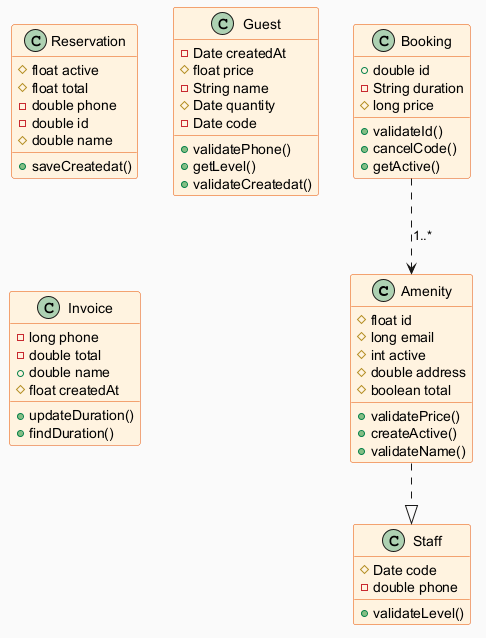

The diagram above was rendered by PlantUML. Its source (embedded in the PNG):
@startuml
skinparam backgroundColor #FAFAFA
skinparam classBackgroundColor #FFF3E0
skinparam classBorderColor #E65100
class Amenity {
  #float id
  #long email
  #int active
  #double address
  #boolean total
  +validatePrice()
  +createActive()
  +validateName()
}
class Reservation {
  #float active
  #float total
  -double phone
  -double id
  #double name
  +saveCreatedat()
}
class Staff {
  #Date code
  -double phone
  +validateLevel()
}
class Booking {
  +double id
  -String duration
  #long price
  +validateId()
  +cancelCode()
  +getActive()
}
class Guest {
  -Date createdAt
  #float price
  -String name
  #Date quantity
  -Date code
  +validatePhone()
  +getLevel()
  +validateCreatedat()
}
class Invoice {
  -long phone
  -double total
  +double name
  #float createdAt
  +updateDuration()
  +findDuration()
}
Booking ..> Amenity : "1..*"
Amenity ..|> Staff
@enduml